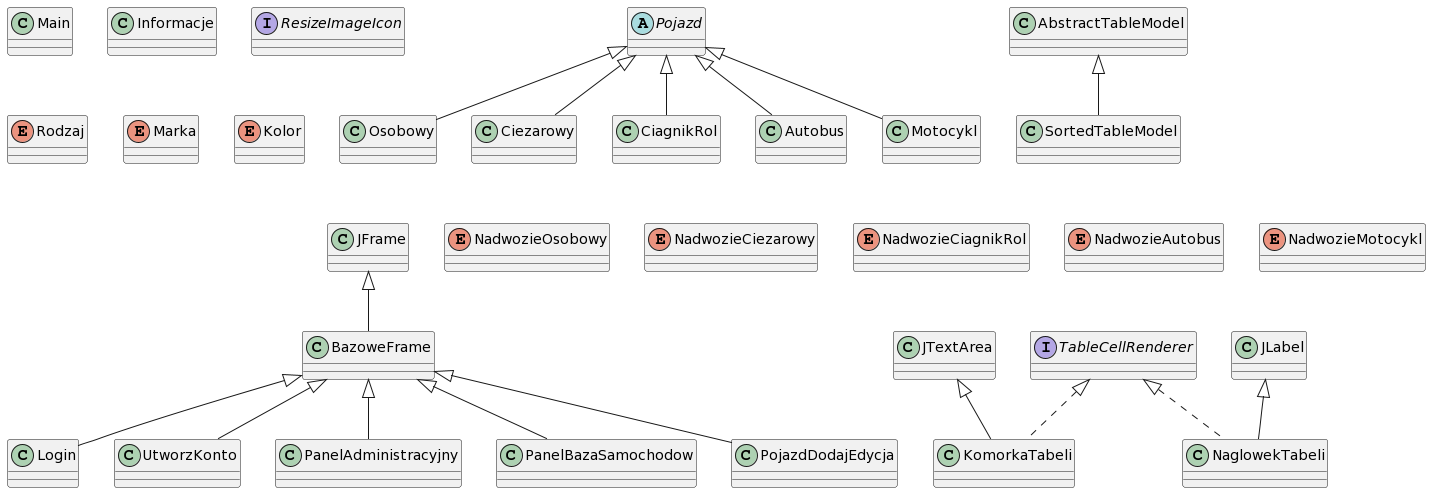

The diagram above was rendered by PlantUML. Its source (embedded in the PNG):
@startuml
class Main {}

abstract class Pojazd {}
class Osobowy extends Pojazd {}
class Ciezarowy extends Pojazd {}
class CiagnikRol extends Pojazd {}
class Autobus extends Pojazd {}
class Motocykl extends Pojazd {}

class KomorkaTabeli extends JTextArea implements TableCellRenderer {}
class NaglowekTabeli extends JLabel implements TableCellRenderer {}

class SortedTableModel extends AbstractTableModel {}

class Informacje {}
interface ResizeImageIcon {}

class BazoweFrame extends JFrame {}
class Login extends BazoweFrame {}
class UtworzKonto extends BazoweFrame {}
class PanelAdministracyjny extends BazoweFrame {}
class PanelBazaSamochodow extends BazoweFrame {}
class PojazdDodajEdycja extends BazoweFrame {}

enum Rodzaj {}
enum Marka {}
enum Kolor {}

enum NadwozieOsobowy {}
enum NadwozieCiezarowy {}
enum NadwozieCiagnikRol {}
enum NadwozieAutobus {}
enum NadwozieMotocykl {}
@enduml